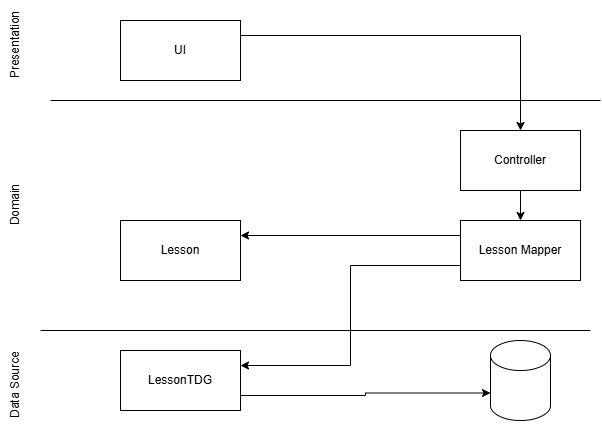

The diagram above was exported from draw.io. Its source (the exported page's mxGraphModel, read from the mxfile embedded in the PNG):
<mxGraphModel dx="1290" dy="522" grid="1" gridSize="10" guides="1" tooltips="1" connect="1" arrows="1" fold="1" page="1" pageScale="1" pageWidth="850" pageHeight="1100" math="0" shadow="0">
  <root>
    <mxCell id="0" />
    <mxCell id="1" parent="0" />
    <mxCell id="JRelWc29OaurZyJRohOq-3" value="LessonTDG" style="rounded=0;whiteSpace=wrap;html=1;" vertex="1" parent="1">
      <mxGeometry x="230" y="440" width="120" height="60" as="geometry" />
    </mxCell>
    <mxCell id="JRelWc29OaurZyJRohOq-11" style="edgeStyle=orthogonalEdgeStyle;rounded=0;orthogonalLoop=1;jettySize=auto;html=1;exitX=0;exitY=0.25;exitDx=0;exitDy=0;entryX=1;entryY=0.25;entryDx=0;entryDy=0;" edge="1" parent="1" source="JRelWc29OaurZyJRohOq-4" target="JRelWc29OaurZyJRohOq-5">
      <mxGeometry relative="1" as="geometry" />
    </mxCell>
    <mxCell id="JRelWc29OaurZyJRohOq-12" style="edgeStyle=orthogonalEdgeStyle;rounded=0;orthogonalLoop=1;jettySize=auto;html=1;exitX=0;exitY=0.75;exitDx=0;exitDy=0;entryX=1;entryY=0.25;entryDx=0;entryDy=0;" edge="1" parent="1" source="JRelWc29OaurZyJRohOq-4" target="JRelWc29OaurZyJRohOq-3">
      <mxGeometry relative="1" as="geometry" />
    </mxCell>
    <mxCell id="JRelWc29OaurZyJRohOq-4" value="Lesson Mapper" style="rounded=0;whiteSpace=wrap;html=1;" vertex="1" parent="1">
      <mxGeometry x="570" y="310" width="120" height="60" as="geometry" />
    </mxCell>
    <mxCell id="JRelWc29OaurZyJRohOq-5" value="Lesson" style="rounded=0;whiteSpace=wrap;html=1;" vertex="1" parent="1">
      <mxGeometry x="230" y="310" width="120" height="60" as="geometry" />
    </mxCell>
    <mxCell id="JRelWc29OaurZyJRohOq-10" style="edgeStyle=orthogonalEdgeStyle;rounded=0;orthogonalLoop=1;jettySize=auto;html=1;exitX=0.5;exitY=1;exitDx=0;exitDy=0;entryX=0.5;entryY=0;entryDx=0;entryDy=0;" edge="1" parent="1" source="JRelWc29OaurZyJRohOq-6" target="JRelWc29OaurZyJRohOq-4">
      <mxGeometry relative="1" as="geometry" />
    </mxCell>
    <mxCell id="JRelWc29OaurZyJRohOq-6" value="Controller" style="rounded=0;whiteSpace=wrap;html=1;" vertex="1" parent="1">
      <mxGeometry x="570" y="220" width="120" height="60" as="geometry" />
    </mxCell>
    <mxCell id="JRelWc29OaurZyJRohOq-9" style="edgeStyle=orthogonalEdgeStyle;rounded=0;orthogonalLoop=1;jettySize=auto;html=1;exitX=1;exitY=0.25;exitDx=0;exitDy=0;entryX=0.5;entryY=0;entryDx=0;entryDy=0;" edge="1" parent="1" source="JRelWc29OaurZyJRohOq-7" target="JRelWc29OaurZyJRohOq-6">
      <mxGeometry relative="1" as="geometry" />
    </mxCell>
    <mxCell id="JRelWc29OaurZyJRohOq-7" value="UI" style="rounded=0;whiteSpace=wrap;html=1;" vertex="1" parent="1">
      <mxGeometry x="230" y="110" width="120" height="60" as="geometry" />
    </mxCell>
    <mxCell id="JRelWc29OaurZyJRohOq-8" value="" style="shape=cylinder3;whiteSpace=wrap;html=1;boundedLbl=1;backgroundOutline=1;size=15;" vertex="1" parent="1">
      <mxGeometry x="600" y="430" width="60" height="80" as="geometry" />
    </mxCell>
    <mxCell id="JRelWc29OaurZyJRohOq-13" style="edgeStyle=orthogonalEdgeStyle;rounded=0;orthogonalLoop=1;jettySize=auto;html=1;exitX=1;exitY=0.75;exitDx=0;exitDy=0;entryX=0;entryY=0;entryDx=0;entryDy=52.5;entryPerimeter=0;" edge="1" parent="1" source="JRelWc29OaurZyJRohOq-3" target="JRelWc29OaurZyJRohOq-8">
      <mxGeometry relative="1" as="geometry" />
    </mxCell>
    <mxCell id="JRelWc29OaurZyJRohOq-15" value="" style="endArrow=none;html=1;rounded=0;" edge="1" parent="1">
      <mxGeometry width="50" height="50" relative="1" as="geometry">
        <mxPoint x="160" y="190" as="sourcePoint" />
        <mxPoint x="710" y="190" as="targetPoint" />
      </mxGeometry>
    </mxCell>
    <mxCell id="JRelWc29OaurZyJRohOq-16" value="" style="endArrow=none;html=1;rounded=0;" edge="1" parent="1">
      <mxGeometry width="50" height="50" relative="1" as="geometry">
        <mxPoint x="150" y="420" as="sourcePoint" />
        <mxPoint x="700" y="420" as="targetPoint" />
      </mxGeometry>
    </mxCell>
    <mxCell id="JRelWc29OaurZyJRohOq-17" value="Presentation" style="text;html=1;align=center;verticalAlign=middle;resizable=0;points=[];autosize=1;strokeColor=none;fillColor=none;rotation=-90;" vertex="1" parent="1">
      <mxGeometry x="80" y="120" width="90" height="30" as="geometry" />
    </mxCell>
    <mxCell id="JRelWc29OaurZyJRohOq-18" value="Domain" style="text;html=1;align=center;verticalAlign=middle;resizable=0;points=[];autosize=1;strokeColor=none;fillColor=none;rotation=-90;" vertex="1" parent="1">
      <mxGeometry x="95" y="280" width="60" height="30" as="geometry" />
    </mxCell>
    <mxCell id="JRelWc29OaurZyJRohOq-19" value="Data Source" style="text;html=1;align=center;verticalAlign=middle;resizable=0;points=[];autosize=1;strokeColor=none;fillColor=none;rotation=-90;" vertex="1" parent="1">
      <mxGeometry x="80" y="460" width="90" height="30" as="geometry" />
    </mxCell>
  </root>
</mxGraphModel>